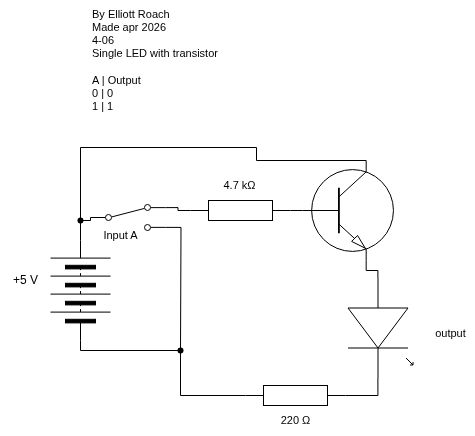

The diagram above was exported from draw.io. Its source (the exported page's mxGraphModel, read from the mxfile embedded in the PNG):
<mxGraphModel dx="465" dy="1567" grid="1" gridSize="10" guides="1" tooltips="1" connect="1" arrows="1" fold="1" page="1" pageScale="1" pageWidth="850" pageHeight="1100" math="0" shadow="0">
  <root>
    <mxCell id="0" />
    <mxCell id="1" parent="0" />
    <mxCell id="3" value="" style="pointerEvents=1;verticalLabelPosition=bottom;shadow=0;dashed=0;align=center;html=1;verticalAlign=top;shape=mxgraph.electrical.resistors.resistor_1;rotation=0;" parent="1" vertex="1">
      <mxGeometry x="425" y="155" width="100" height="20" as="geometry" />
    </mxCell>
    <mxCell id="4" value="" style="verticalLabelPosition=bottom;shadow=0;dashed=0;align=center;html=1;verticalAlign=top;shape=mxgraph.electrical.opto_electronics.led_1;pointerEvents=1;rotation=90;" parent="1" vertex="1">
      <mxGeometry x="510" y="65" width="100" height="65" as="geometry" />
    </mxCell>
    <mxCell id="8" style="edgeStyle=orthogonalEdgeStyle;shape=connector;curved=0;rounded=0;html=1;exitDx=0;exitDy=0;exitPerimeter=0;entryX=0;entryY=0.5;entryDx=0;entryDy=0;strokeColor=#000000;align=center;verticalAlign=middle;fontFamily=Helvetica;fontSize=11;fontColor=default;labelBackgroundColor=default;endArrow=none;endFill=0;" parent="1" source="18" target="11" edge="1">
      <mxGeometry relative="1" as="geometry">
        <mxPoint x="342.9" y="48.809999999999945" as="targetPoint" />
      </mxGeometry>
    </mxCell>
    <mxCell id="9" value="220&amp;nbsp;Ω" style="text;html=1;align=center;verticalAlign=middle;resizable=0;points=[];autosize=1;strokeColor=none;fillColor=none;fontFamily=Helvetica;fontSize=11;fontColor=default;labelBackgroundColor=default;" parent="1" vertex="1">
      <mxGeometry x="450" y="175" width="50" height="30" as="geometry" />
    </mxCell>
    <mxCell id="10" value="By Elliott Roach&lt;div&gt;Made apr 2026&amp;nbsp;&lt;/div&gt;&lt;div&gt;4-06&lt;/div&gt;&lt;div&gt;Single LED with transistor&lt;/div&gt;&lt;div&gt;&lt;br&gt;&lt;/div&gt;&lt;div&gt;A | Output&lt;/div&gt;&lt;div&gt;0 | 0&lt;/div&gt;&lt;div&gt;1 | 1&lt;/div&gt;" style="text;html=1;align=left;verticalAlign=middle;resizable=0;points=[];autosize=1;strokeColor=none;fillColor=none;fontFamily=Helvetica;fontSize=11;fontColor=default;labelBackgroundColor=default;" parent="1" vertex="1">
      <mxGeometry x="270" y="-230" width="150" height="120" as="geometry" />
    </mxCell>
    <mxCell id="15" style="edgeStyle=orthogonalEdgeStyle;shape=connector;curved=0;rounded=0;html=1;exitX=1;exitY=0.5;exitDx=0;exitDy=0;entryX=0;entryY=0.5;entryDx=0;entryDy=0;strokeColor=#000000;align=center;verticalAlign=middle;fontFamily=Helvetica;fontSize=11;fontColor=default;labelBackgroundColor=default;endArrow=none;endFill=0;" parent="1" source="11" target="13" edge="1">
      <mxGeometry relative="1" as="geometry">
        <Array as="points">
          <mxPoint x="260" y="-10" />
          <mxPoint x="270" y="-10" />
        </Array>
      </mxGeometry>
    </mxCell>
    <mxCell id="11" value="" style="pointerEvents=1;verticalLabelPosition=bottom;shadow=0;dashed=0;align=center;html=1;verticalAlign=top;shape=mxgraph.electrical.miscellaneous.batteryStack;fontFamily=Helvetica;fontSize=11;fontColor=default;labelBackgroundColor=default;rotation=-90;" parent="1" vertex="1">
      <mxGeometry x="210" y="30" width="100" height="60" as="geometry" />
    </mxCell>
    <mxCell id="12" value="+5 V" style="text;html=1;align=center;verticalAlign=middle;resizable=0;points=[];autosize=1;strokeColor=none;fillColor=none;" parent="1" vertex="1">
      <mxGeometry x="180" y="35" width="50" height="30" as="geometry" />
    </mxCell>
    <mxCell id="16" style="edgeStyle=orthogonalEdgeStyle;shape=connector;curved=0;rounded=0;html=1;exitX=1;exitY=0.88;exitDx=0;exitDy=0;strokeColor=#000000;align=center;verticalAlign=middle;fontFamily=Helvetica;fontSize=11;fontColor=default;labelBackgroundColor=default;endArrow=none;endFill=0;" parent="1" source="13" edge="1">
      <mxGeometry relative="1" as="geometry">
        <mxPoint x="360" y="120" as="targetPoint" />
      </mxGeometry>
    </mxCell>
    <mxCell id="13" value="" style="html=1;shape=mxgraph.electrical.electro-mechanical.twoWaySwitch;aspect=fixed;elSwitchState=2;fontFamily=Helvetica;fontSize=11;fontColor=default;labelBackgroundColor=default;" parent="1" vertex="1">
      <mxGeometry x="270" y="-26" width="75" height="26" as="geometry" />
    </mxCell>
    <mxCell id="18" value="" style="shape=waypoint;sketch=0;size=6;pointerEvents=1;points=[];fillColor=none;resizable=0;rotatable=0;perimeter=centerPerimeter;snapToPoint=1;fontFamily=Helvetica;fontSize=11;fontColor=default;labelBackgroundColor=default;" parent="1" vertex="1">
      <mxGeometry x="350" y="110" width="20" height="20" as="geometry" />
    </mxCell>
    <mxCell id="20" value="Input A" style="text;html=1;align=center;verticalAlign=middle;resizable=0;points=[];autosize=1;strokeColor=none;fillColor=none;fontFamily=Helvetica;fontSize=11;fontColor=default;labelBackgroundColor=default;" parent="1" vertex="1">
      <mxGeometry x="270" y="-10" width="60" height="30" as="geometry" />
    </mxCell>
    <mxCell id="21" value="" style="verticalLabelPosition=bottom;shadow=0;dashed=0;align=center;html=1;verticalAlign=top;shape=mxgraph.electrical.transistors.npn_transistor_1;" vertex="1" parent="1">
      <mxGeometry x="480" y="-70" width="95" height="100" as="geometry" />
    </mxCell>
    <mxCell id="23" style="edgeStyle=orthogonalEdgeStyle;shape=connector;curved=0;rounded=0;html=1;exitX=1;exitY=0.54;exitDx=0;exitDy=0;exitPerimeter=0;entryX=1;entryY=0.5;entryDx=0;entryDy=0;entryPerimeter=0;strokeColor=#000000;align=center;verticalAlign=middle;fontFamily=Helvetica;fontSize=11;fontColor=default;labelBackgroundColor=default;endArrow=none;endFill=0;" edge="1" parent="1" source="4" target="3">
      <mxGeometry relative="1" as="geometry" />
    </mxCell>
    <mxCell id="24" style="edgeStyle=orthogonalEdgeStyle;shape=connector;curved=0;rounded=0;html=1;exitX=0;exitY=0.5;exitDx=0;exitDy=0;exitPerimeter=0;entryX=0.549;entryY=0.654;entryDx=0;entryDy=0;entryPerimeter=0;strokeColor=#000000;align=center;verticalAlign=middle;fontFamily=Helvetica;fontSize=11;fontColor=default;labelBackgroundColor=default;endArrow=none;endFill=0;" edge="1" parent="1" source="3" target="18">
      <mxGeometry relative="1" as="geometry" />
    </mxCell>
    <mxCell id="26" value="" style="shape=waypoint;sketch=0;size=6;pointerEvents=1;points=[];fillColor=none;resizable=0;rotatable=0;perimeter=centerPerimeter;snapToPoint=1;fontFamily=Helvetica;fontSize=11;fontColor=default;labelBackgroundColor=default;" vertex="1" parent="1">
      <mxGeometry x="250" y="-20" width="20" height="20" as="geometry" />
    </mxCell>
    <mxCell id="27" style="edgeStyle=orthogonalEdgeStyle;shape=connector;curved=0;rounded=0;html=1;exitX=0.7;exitY=0;exitDx=0;exitDy=0;exitPerimeter=0;entryX=0.479;entryY=0.4;entryDx=0;entryDy=0;entryPerimeter=0;strokeColor=#000000;align=center;verticalAlign=middle;fontFamily=Helvetica;fontSize=11;fontColor=default;labelBackgroundColor=default;endArrow=none;endFill=0;" edge="1" parent="1" source="21" target="26">
      <mxGeometry relative="1" as="geometry">
        <Array as="points">
          <mxPoint x="436" y="-83" />
          <mxPoint x="260" y="-83" />
        </Array>
      </mxGeometry>
    </mxCell>
    <mxCell id="28" style="edgeStyle=orthogonalEdgeStyle;shape=connector;curved=0;rounded=0;html=1;exitX=0.7;exitY=1;exitDx=0;exitDy=0;exitPerimeter=0;entryX=0;entryY=0.54;entryDx=0;entryDy=0;entryPerimeter=0;strokeColor=#000000;align=center;verticalAlign=middle;fontFamily=Helvetica;fontSize=11;fontColor=default;labelBackgroundColor=default;endArrow=none;endFill=0;" edge="1" parent="1" source="21" target="4">
      <mxGeometry relative="1" as="geometry" />
    </mxCell>
    <mxCell id="29" value="" style="pointerEvents=1;verticalLabelPosition=bottom;shadow=0;dashed=0;align=center;html=1;verticalAlign=top;shape=mxgraph.electrical.resistors.resistor_1;rotation=0;" vertex="1" parent="1">
      <mxGeometry x="370" y="-30" width="100" height="20" as="geometry" />
    </mxCell>
    <mxCell id="30" style="edgeStyle=orthogonalEdgeStyle;shape=connector;curved=0;rounded=0;html=1;exitX=1;exitY=0.12;exitDx=0;exitDy=0;entryX=0;entryY=0.5;entryDx=0;entryDy=0;entryPerimeter=0;strokeColor=#000000;align=center;verticalAlign=middle;fontFamily=Helvetica;fontSize=11;fontColor=default;labelBackgroundColor=default;endArrow=none;endFill=0;" edge="1" parent="1" source="13" target="29">
      <mxGeometry relative="1" as="geometry" />
    </mxCell>
    <mxCell id="31" style="edgeStyle=orthogonalEdgeStyle;shape=connector;curved=0;rounded=0;html=1;exitX=1;exitY=0.5;exitDx=0;exitDy=0;exitPerimeter=0;entryX=0;entryY=0.5;entryDx=0;entryDy=0;entryPerimeter=0;strokeColor=#000000;align=center;verticalAlign=middle;fontFamily=Helvetica;fontSize=11;fontColor=default;labelBackgroundColor=default;endArrow=none;endFill=0;" edge="1" parent="1" source="29" target="21">
      <mxGeometry relative="1" as="geometry" />
    </mxCell>
    <mxCell id="33" value="4.7 kΩ" style="text;html=1;align=center;verticalAlign=middle;resizable=0;points=[];autosize=1;strokeColor=none;fillColor=none;fontFamily=Helvetica;fontSize=11;fontColor=default;labelBackgroundColor=default;" vertex="1" parent="1">
      <mxGeometry x="389" y="-60" width="60" height="30" as="geometry" />
    </mxCell>
    <mxCell id="34" value="output" style="text;html=1;align=center;verticalAlign=middle;resizable=0;points=[];autosize=1;strokeColor=none;fillColor=none;fontFamily=Helvetica;fontSize=11;fontColor=default;labelBackgroundColor=default;" vertex="1" parent="1">
      <mxGeometry x="605" y="88" width="50" height="30" as="geometry" />
    </mxCell>
  </root>
</mxGraphModel>